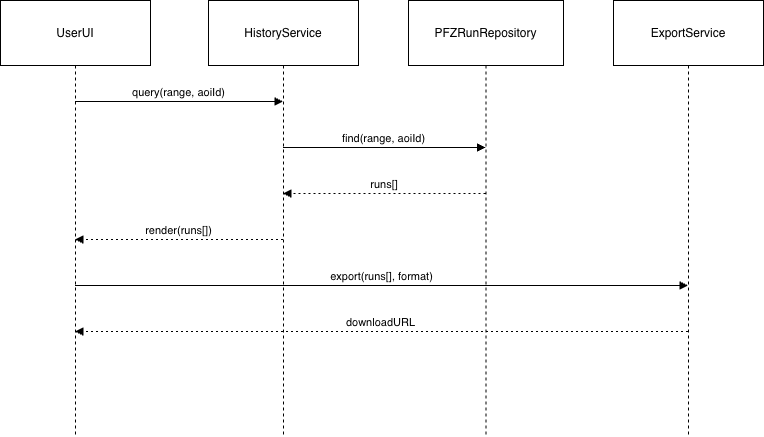

The diagram above was exported from draw.io. Its source (the exported page's mxGraphModel, read from the mxfile embedded in the PNG):
<mxGraphModel dx="1426" dy="1867" grid="1" gridSize="10" guides="1" tooltips="1" connect="1" arrows="1" fold="1" page="1" pageScale="1" pageWidth="850" pageHeight="1100" math="0" shadow="0">
  <root>
    <mxCell id="0" />
    <mxCell id="1" parent="0" />
    <mxCell id="jGM8L2__9zMiRkUwi3Jj-1" value="UserUI" style="shape=umlLifeline;perimeter=lifelinePerimeter;whiteSpace=wrap;container=1;dropTarget=0;collapsible=0;recursiveResize=0;outlineConnect=0;portConstraint=eastwest;newEdgeStyle={&quot;edgeStyle&quot;:&quot;elbowEdgeStyle&quot;,&quot;elbow&quot;:&quot;vertical&quot;,&quot;curved&quot;:0,&quot;rounded&quot;:0};size=65;" vertex="1" parent="1">
      <mxGeometry x="20" y="20" width="150" height="436" as="geometry" />
    </mxCell>
    <mxCell id="jGM8L2__9zMiRkUwi3Jj-2" value="HistoryService" style="shape=umlLifeline;perimeter=lifelinePerimeter;whiteSpace=wrap;container=1;dropTarget=0;collapsible=0;recursiveResize=0;outlineConnect=0;portConstraint=eastwest;newEdgeStyle={&quot;edgeStyle&quot;:&quot;elbowEdgeStyle&quot;,&quot;elbow&quot;:&quot;vertical&quot;,&quot;curved&quot;:0,&quot;rounded&quot;:0};size=65;" vertex="1" parent="1">
      <mxGeometry x="228" y="20" width="150" height="436" as="geometry" />
    </mxCell>
    <mxCell id="jGM8L2__9zMiRkUwi3Jj-3" value="PFZRunRepository" style="shape=umlLifeline;perimeter=lifelinePerimeter;whiteSpace=wrap;container=1;dropTarget=0;collapsible=0;recursiveResize=0;outlineConnect=0;portConstraint=eastwest;newEdgeStyle={&quot;edgeStyle&quot;:&quot;elbowEdgeStyle&quot;,&quot;elbow&quot;:&quot;vertical&quot;,&quot;curved&quot;:0,&quot;rounded&quot;:0};size=65;" vertex="1" parent="1">
      <mxGeometry x="428" y="20" width="155" height="436" as="geometry" />
    </mxCell>
    <mxCell id="jGM8L2__9zMiRkUwi3Jj-4" value="ExportService" style="shape=umlLifeline;perimeter=lifelinePerimeter;whiteSpace=wrap;container=1;dropTarget=0;collapsible=0;recursiveResize=0;outlineConnect=0;portConstraint=eastwest;newEdgeStyle={&quot;edgeStyle&quot;:&quot;elbowEdgeStyle&quot;,&quot;elbow&quot;:&quot;vertical&quot;,&quot;curved&quot;:0,&quot;rounded&quot;:0};size=65;" vertex="1" parent="1">
      <mxGeometry x="633" y="20" width="150" height="436" as="geometry" />
    </mxCell>
    <mxCell id="jGM8L2__9zMiRkUwi3Jj-5" value="query(range, aoiId)" style="verticalAlign=bottom;edgeStyle=elbowEdgeStyle;elbow=vertical;curved=0;rounded=0;endArrow=block;" edge="1" parent="1" source="jGM8L2__9zMiRkUwi3Jj-1" target="jGM8L2__9zMiRkUwi3Jj-2">
      <mxGeometry relative="1" as="geometry">
        <Array as="points">
          <mxPoint x="208" y="121" />
        </Array>
      </mxGeometry>
    </mxCell>
    <mxCell id="jGM8L2__9zMiRkUwi3Jj-6" value="find(range, aoiId)" style="verticalAlign=bottom;edgeStyle=elbowEdgeStyle;elbow=vertical;curved=0;rounded=0;endArrow=block;" edge="1" parent="1" source="jGM8L2__9zMiRkUwi3Jj-2" target="jGM8L2__9zMiRkUwi3Jj-3">
      <mxGeometry relative="1" as="geometry">
        <Array as="points">
          <mxPoint x="413" y="167" />
        </Array>
      </mxGeometry>
    </mxCell>
    <mxCell id="jGM8L2__9zMiRkUwi3Jj-7" value="runs[]" style="verticalAlign=bottom;edgeStyle=elbowEdgeStyle;elbow=vertical;curved=0;rounded=0;dashed=1;dashPattern=2 3;endArrow=block;" edge="1" parent="1" source="jGM8L2__9zMiRkUwi3Jj-3" target="jGM8L2__9zMiRkUwi3Jj-2">
      <mxGeometry relative="1" as="geometry">
        <Array as="points">
          <mxPoint x="416" y="213" />
        </Array>
      </mxGeometry>
    </mxCell>
    <mxCell id="jGM8L2__9zMiRkUwi3Jj-8" value="render(runs[])" style="verticalAlign=bottom;edgeStyle=elbowEdgeStyle;elbow=vertical;curved=0;rounded=0;dashed=1;dashPattern=2 3;endArrow=block;" edge="1" parent="1" source="jGM8L2__9zMiRkUwi3Jj-2" target="jGM8L2__9zMiRkUwi3Jj-1">
      <mxGeometry relative="1" as="geometry">
        <Array as="points">
          <mxPoint x="211" y="259" />
        </Array>
      </mxGeometry>
    </mxCell>
    <mxCell id="jGM8L2__9zMiRkUwi3Jj-9" value="export(runs[], format)" style="verticalAlign=bottom;edgeStyle=elbowEdgeStyle;elbow=vertical;curved=0;rounded=0;endArrow=block;" edge="1" parent="1" source="jGM8L2__9zMiRkUwi3Jj-1" target="jGM8L2__9zMiRkUwi3Jj-4">
      <mxGeometry relative="1" as="geometry">
        <Array as="points">
          <mxPoint x="410" y="305" />
        </Array>
      </mxGeometry>
    </mxCell>
    <mxCell id="jGM8L2__9zMiRkUwi3Jj-10" value="downloadURL" style="verticalAlign=bottom;edgeStyle=elbowEdgeStyle;elbow=vertical;curved=0;rounded=0;dashed=1;dashPattern=2 3;endArrow=block;" edge="1" parent="1" source="jGM8L2__9zMiRkUwi3Jj-4" target="jGM8L2__9zMiRkUwi3Jj-1">
      <mxGeometry relative="1" as="geometry">
        <Array as="points">
          <mxPoint x="413" y="351" />
        </Array>
      </mxGeometry>
    </mxCell>
  </root>
</mxGraphModel>